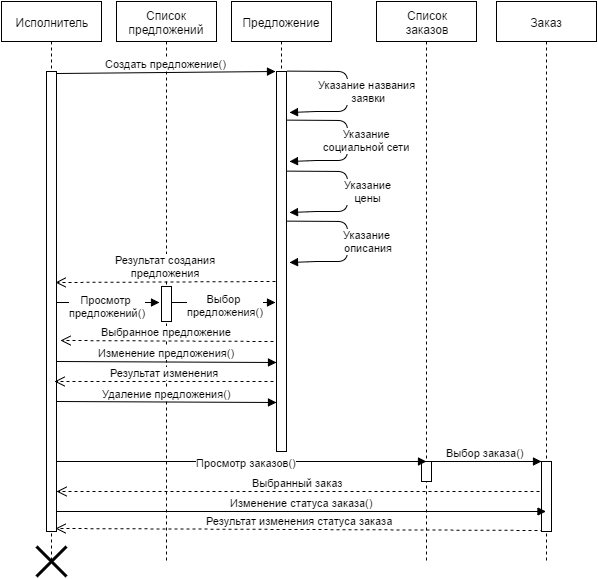

The diagram above was exported from draw.io. Its source (the exported page's mxGraphModel, read from the mxfile embedded in the PNG):
<mxGraphModel dx="794" dy="523" grid="1" gridSize="10" guides="1" tooltips="1" connect="1" arrows="1" fold="1" page="0" pageScale="1.5" pageWidth="826" pageHeight="1169" background="#ffffff" math="0" shadow="0">
  <root>
    <mxCell id="0" style=";html=1;" />
    <mxCell id="1" style=";html=1;" parent="0" />
    <mxCell id="113" value="Список&lt;div&gt;заказов&lt;/div&gt;" style="shape=umlLifeline;perimeter=lifelinePerimeter;whiteSpace=wrap;html=1;container=1;collapsible=0;recursiveResize=0;outlineConnect=0;rounded=0;fillColor=#FFFFFF;gradientColor=none;" parent="1" vertex="1">
      <mxGeometry x="440" width="100" height="560" as="geometry" />
    </mxCell>
    <mxCell id="101" value="" style="html=1;points=[];perimeter=orthogonalPerimeter;rounded=0;fillColor=#FFFFFF;gradientColor=none;" parent="113" vertex="1">
      <mxGeometry x="45" y="460" width="10" height="20" as="geometry" />
    </mxCell>
    <mxCell id="112" value="Список предложений" style="shape=umlLifeline;perimeter=lifelinePerimeter;whiteSpace=wrap;html=1;container=1;collapsible=0;recursiveResize=0;outlineConnect=0;rounded=0;fillColor=#FFFFFF;gradientColor=none;" parent="1" vertex="1">
      <mxGeometry x="180" width="100" height="560" as="geometry" />
    </mxCell>
    <mxCell id="95" value="" style="html=1;points=[];perimeter=orthogonalPerimeter;rounded=0;fillColor=#FFFFFF;gradientColor=none;" parent="112" vertex="1">
      <mxGeometry x="45" y="285" width="10" height="35" as="geometry" />
    </mxCell>
    <mxCell id="111" value="Предложение" style="shape=umlLifeline;perimeter=lifelinePerimeter;whiteSpace=wrap;html=1;container=1;collapsible=0;recursiveResize=0;outlineConnect=0;rounded=0;fillColor=#FFFFFF;gradientColor=none;" parent="1" vertex="1">
      <mxGeometry x="295" width="100" height="450" as="geometry" />
    </mxCell>
    <mxCell id="98" value="" style="html=1;points=[];perimeter=orthogonalPerimeter;rounded=0;fillColor=#FFFFFF;gradientColor=none;" parent="111" vertex="1">
      <mxGeometry x="45" y="70" width="10" height="380" as="geometry" />
    </mxCell>
    <mxCell id="110" value="Исполнитель" style="shape=umlLifeline;perimeter=lifelinePerimeter;whiteSpace=wrap;html=1;container=1;collapsible=0;recursiveResize=0;outlineConnect=0;rounded=0;fillColor=#FFFFFF;gradientColor=none;" parent="1" vertex="1">
      <mxGeometry x="65" width="100" height="560" as="geometry" />
    </mxCell>
    <mxCell id="94" value="" style="html=1;points=[];perimeter=orthogonalPerimeter;rounded=0;fillColor=#FFFFFF;gradientColor=none;" parent="1" vertex="1">
      <mxGeometry x="110" y="70" width="10" height="460" as="geometry" />
    </mxCell>
    <mxCell id="96" value="Просмотр&amp;nbsp;&lt;div&gt;предложений()&lt;/div&gt;" style="html=1;verticalAlign=bottom;endArrow=block;exitX=1.1;exitY=0.502;exitPerimeter=0;" parent="1" source="94" edge="1">
      <mxGeometry x="-0.0192" y="-19" relative="1" as="geometry">
        <mxPoint x="130" y="340" as="sourcePoint" />
        <mxPoint x="223" y="301" as="targetPoint" />
        <mxPoint as="offset" />
      </mxGeometry>
    </mxCell>
    <mxCell id="97" value="Результат изменения статуса заказа" style="html=1;verticalAlign=bottom;endArrow=open;dashed=1;endSize=8;entryX=0.9;entryY=0.993;entryPerimeter=0;exitX=0.2;exitY=0.986;exitPerimeter=0;" parent="1" source="132" target="94" edge="1">
      <mxGeometry relative="1" as="geometry">
        <mxPoint x="290" y="600" as="targetPoint" />
        <mxPoint x="600" y="530" as="sourcePoint" />
      </mxGeometry>
    </mxCell>
    <mxCell id="99" value="Создать предложение()" style="html=1;verticalAlign=bottom;endArrow=block;entryX=-0.134;entryY=0.001;entryPerimeter=0;exitX=1.1;exitY=0.005;exitPerimeter=0;" parent="1" source="94" target="98" edge="1">
      <mxGeometry width="80" relative="1" as="geometry">
        <mxPoint x="120" y="120" as="sourcePoint" />
        <mxPoint x="200" y="120" as="targetPoint" />
      </mxGeometry>
    </mxCell>
    <mxCell id="114" value="" style="shape=umlDestroy;whiteSpace=wrap;html=1;strokeWidth=3;rounded=0;fillColor=#FFFFFF;gradientColor=none;" parent="1" vertex="1">
      <mxGeometry x="100" y="545" width="30" height="30" as="geometry" />
    </mxCell>
    <mxCell id="115" value="Результат создания&lt;div&gt;предложения&lt;/div&gt;" style="html=1;verticalAlign=bottom;endArrow=open;dashed=1;endSize=8;entryX=0.9;entryY=0.459;entryPerimeter=0;" parent="1" target="94" edge="1">
      <mxGeometry relative="1" as="geometry">
        <mxPoint x="339" y="280" as="sourcePoint" />
        <mxPoint x="150" y="340" as="targetPoint" />
      </mxGeometry>
    </mxCell>
    <mxCell id="116" value="Указание названия&amp;nbsp;&lt;div&gt;заявки&lt;/div&gt;" style="html=1;verticalAlign=bottom;endArrow=block;exitX=0.969;exitY=0.406;exitPerimeter=0;entryX=1.3;entryY=0.164;entryPerimeter=0;" parent="1" edge="1">
      <mxGeometry x="90" width="80" as="geometry">
        <mxPoint x="350.68965517241384" y="69.62068965517255" as="sourcePoint" />
        <mxPoint x="353" y="111" as="targetPoint" />
        <Array as="points">
          <mxPoint x="411" y="70" />
          <mxPoint x="411" y="110" />
          <mxPoint x="380" y="110" />
        </Array>
        <mxPoint x="80" y="15" as="offset" />
      </mxGeometry>
    </mxCell>
    <mxCell id="118" value="Указание&amp;nbsp;&lt;div&gt;социальной сети&amp;nbsp;&lt;/div&gt;" style="html=1;verticalAlign=bottom;endArrow=block;exitX=0.969;exitY=0.406;exitPerimeter=0;entryX=1.3;entryY=0.164;entryPerimeter=0;" parent="1" edge="1">
      <mxGeometry x="90" y="49" width="80" as="geometry">
        <mxPoint x="350.68965517241384" y="118.62068965517255" as="sourcePoint" />
        <mxPoint x="353" y="160" as="targetPoint" />
        <Array as="points">
          <mxPoint x="411" y="119" />
          <mxPoint x="411" y="159" />
          <mxPoint x="380" y="159" />
        </Array>
        <mxPoint x="80" y="15" as="offset" />
      </mxGeometry>
    </mxCell>
    <mxCell id="119" value="Указание&lt;div&gt;цены&lt;/div&gt;" style="html=1;verticalAlign=bottom;endArrow=block;exitX=0.969;exitY=0.406;exitPerimeter=0;entryX=1.3;entryY=0.164;entryPerimeter=0;" parent="1" edge="1">
      <mxGeometry x="90" y="100" width="80" as="geometry">
        <mxPoint x="350.68965517241384" y="169.62068965517255" as="sourcePoint" />
        <mxPoint x="353" y="211" as="targetPoint" />
        <Array as="points">
          <mxPoint x="411" y="170" />
          <mxPoint x="411" y="210" />
          <mxPoint x="380" y="210" />
        </Array>
        <mxPoint x="80" y="15" as="offset" />
      </mxGeometry>
    </mxCell>
    <mxCell id="120" value="Указание&amp;nbsp;&lt;div&gt;описания&lt;/div&gt;" style="html=1;verticalAlign=bottom;endArrow=block;exitX=0.969;exitY=0.406;exitPerimeter=0;entryX=1.3;entryY=0.164;entryPerimeter=0;" parent="1" edge="1">
      <mxGeometry x="90" y="150" width="80" as="geometry">
        <mxPoint x="350.68965517241384" y="219.62068965517255" as="sourcePoint" />
        <mxPoint x="353" y="261" as="targetPoint" />
        <Array as="points">
          <mxPoint x="411" y="220" />
          <mxPoint x="411" y="260" />
          <mxPoint x="380" y="260" />
        </Array>
        <mxPoint x="80" y="15" as="offset" />
      </mxGeometry>
    </mxCell>
    <mxCell id="121" value="Заказ" style="shape=umlLifeline;perimeter=lifelinePerimeter;whiteSpace=wrap;html=1;container=1;collapsible=0;recursiveResize=0;outlineConnect=0;rounded=0;fillColor=#FFFFFF;gradientColor=none;" parent="1" vertex="1">
      <mxGeometry x="560" width="100" height="560" as="geometry" />
    </mxCell>
    <mxCell id="132" value="" style="html=1;points=[];perimeter=orthogonalPerimeter;rounded=0;fillColor=#FFFFFF;gradientColor=none;" parent="121" vertex="1">
      <mxGeometry x="45" y="460" width="10" height="70" as="geometry" />
    </mxCell>
    <mxCell id="122" value="Выбор&amp;nbsp;&lt;div&gt;предложения()&lt;/div&gt;" style="html=1;verticalAlign=bottom;endArrow=block;entryX=-0.1;entryY=0.608;entryPerimeter=0;" parent="1" source="95" target="98" edge="1">
      <mxGeometry x="0.0377" y="-18" width="80" relative="1" as="geometry">
        <mxPoint x="240" y="302" as="sourcePoint" />
        <mxPoint x="320" y="302" as="targetPoint" />
        <mxPoint as="offset" />
      </mxGeometry>
    </mxCell>
    <mxCell id="125" value="Выбранное предложение" style="html=1;verticalAlign=bottom;endArrow=open;dashed=1;endSize=8;exitX=-0.3;exitY=0.711;exitPerimeter=0;entryX=1.4;entryY=0.585;entryPerimeter=0;" parent="1" source="98" target="94" edge="1">
      <mxGeometry relative="1" as="geometry">
        <mxPoint x="265" y="340" as="sourcePoint" />
        <mxPoint x="185" y="340" as="targetPoint" />
      </mxGeometry>
    </mxCell>
    <mxCell id="126" value="Изменение предложения()" style="html=1;verticalAlign=bottom;endArrow=block;entryX=0;entryY=0.766;entryPerimeter=0;" parent="1" target="98" edge="1">
      <mxGeometry width="80" relative="1" as="geometry">
        <mxPoint x="120" y="360" as="sourcePoint" />
        <mxPoint x="200" y="360" as="targetPoint" />
      </mxGeometry>
    </mxCell>
    <mxCell id="127" value="Результат изменения" style="html=1;verticalAlign=bottom;endArrow=open;dashed=1;endSize=8;exitX=-0.3;exitY=0.711;exitPerimeter=0;entryX=0.8;entryY=0.711;entryPerimeter=0;" parent="1" edge="1">
      <mxGeometry x="118" y="380" as="geometry">
        <mxPoint x="337" y="380" as="sourcePoint" />
        <mxPoint x="118" y="380" as="targetPoint" />
      </mxGeometry>
    </mxCell>
    <mxCell id="128" value="Удаление предложения()" style="html=1;verticalAlign=bottom;endArrow=block;entryX=0;entryY=0.766;entryPerimeter=0;" parent="1" edge="1">
      <mxGeometry x="120" y="400" width="80" as="geometry">
        <mxPoint x="120" y="400" as="sourcePoint" />
        <mxPoint x="340" y="401" as="targetPoint" />
      </mxGeometry>
    </mxCell>
    <mxCell id="133" value="Выбор заказа()" style="html=1;verticalAlign=bottom;endArrow=block;entryX=0;entryY=0;" parent="1" target="132" edge="1">
      <mxGeometry relative="1" as="geometry">
        <mxPoint x="493" y="460" as="sourcePoint" />
      </mxGeometry>
    </mxCell>
    <mxCell id="136" value="Просмотр заказов()" style="html=1;verticalAlign=bottom;endArrow=block;" parent="1" source="94" edge="1">
      <mxGeometry x="0.027" y="-10" width="80" relative="1" as="geometry">
        <mxPoint x="140" y="470" as="sourcePoint" />
        <mxPoint x="490" y="460" as="targetPoint" />
        <mxPoint as="offset" />
      </mxGeometry>
    </mxCell>
    <mxCell id="134" value="Выбранный заказ" style="html=1;verticalAlign=bottom;endArrow=open;dashed=1;endSize=8;" parent="1" target="94" edge="1">
      <mxGeometry relative="1" as="geometry">
        <mxPoint x="535" y="536" as="targetPoint" />
        <mxPoint x="603" y="490" as="sourcePoint" />
      </mxGeometry>
    </mxCell>
    <mxCell id="137" value="Изменение статуса заказа()" style="html=1;verticalAlign=bottom;endArrow=block;exitX=1;exitY=0.957;exitPerimeter=0;" parent="1" source="94" target="121" edge="1">
      <mxGeometry width="80" relative="1" as="geometry">
        <mxPoint x="145" y="510" as="sourcePoint" />
        <mxPoint x="225" y="510" as="targetPoint" />
      </mxGeometry>
    </mxCell>
  </root>
</mxGraphModel>